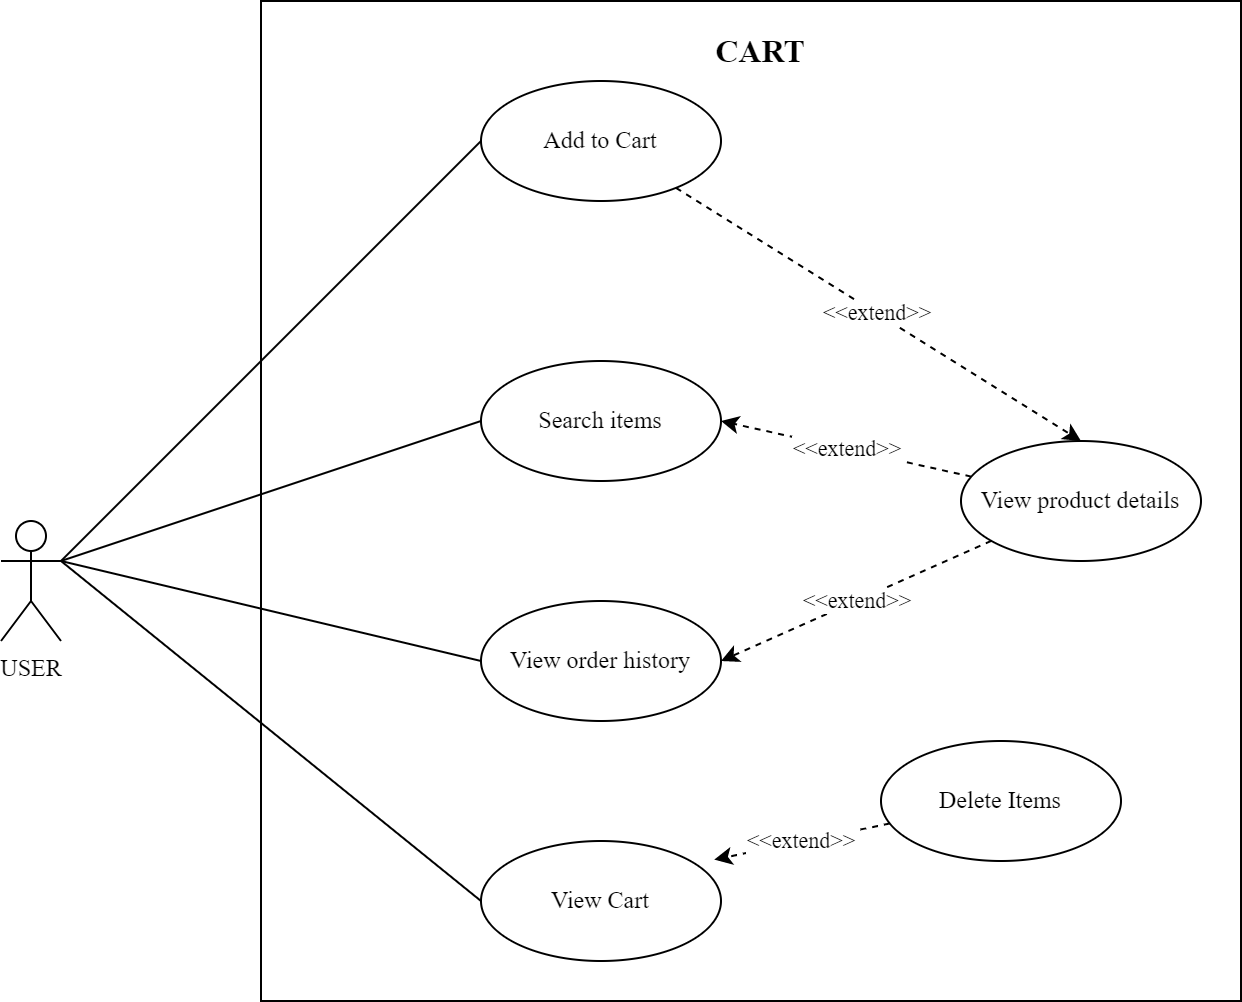

The diagram above was exported from draw.io. Its source (the exported page's mxGraphModel, read from the mxfile embedded in the PNG):
<mxGraphModel dx="1087" dy="617" grid="1" gridSize="10" guides="1" tooltips="1" connect="1" arrows="1" fold="1" page="1" pageScale="1" pageWidth="850" pageHeight="1100" math="0" shadow="0">
  <root>
    <mxCell id="U40ypLj9rJLzh23ezsSE-0" />
    <mxCell id="U40ypLj9rJLzh23ezsSE-1" parent="U40ypLj9rJLzh23ezsSE-0" />
    <mxCell id="U40ypLj9rJLzh23ezsSE-6" style="edgeStyle=none;rounded=0;orthogonalLoop=1;jettySize=auto;html=1;entryX=0;entryY=0.5;entryDx=0;entryDy=0;startArrow=none;startFill=0;endArrow=none;endFill=0;exitX=1;exitY=0.3333333333333333;exitDx=0;exitDy=0;exitPerimeter=0;fontFamily=Times New Roman;" edge="1" parent="U40ypLj9rJLzh23ezsSE-1" source="U40ypLj9rJLzh23ezsSE-11" target="U40ypLj9rJLzh23ezsSE-12">
      <mxGeometry relative="1" as="geometry" />
    </mxCell>
    <mxCell id="U40ypLj9rJLzh23ezsSE-9" style="edgeStyle=none;rounded=0;orthogonalLoop=1;jettySize=auto;html=1;exitX=1;exitY=0.3333333333333333;exitDx=0;exitDy=0;exitPerimeter=0;entryX=0;entryY=0.5;entryDx=0;entryDy=0;startArrow=none;startFill=0;endArrow=none;endFill=0;fontFamily=Times New Roman;" edge="1" parent="U40ypLj9rJLzh23ezsSE-1" source="U40ypLj9rJLzh23ezsSE-11" target="U40ypLj9rJLzh23ezsSE-30">
      <mxGeometry relative="1" as="geometry" />
    </mxCell>
    <mxCell id="aZx9uO6dopOABkJzWbo2-0" style="rounded=0;orthogonalLoop=1;jettySize=auto;html=1;entryX=0;entryY=0.5;entryDx=0;entryDy=0;fontFamily=Times New Roman;endArrow=none;endFill=0;" edge="1" parent="U40ypLj9rJLzh23ezsSE-1" target="U40ypLj9rJLzh23ezsSE-17">
      <mxGeometry relative="1" as="geometry">
        <mxPoint x="30" y="400" as="sourcePoint" />
      </mxGeometry>
    </mxCell>
    <mxCell id="U40ypLj9rJLzh23ezsSE-11" value="USER" style="shape=umlActor;verticalLabelPosition=bottom;verticalAlign=top;html=1;outlineConnect=0;fontFamily=Times New Roman;" vertex="1" parent="U40ypLj9rJLzh23ezsSE-1">
      <mxGeometry y="380" width="30" height="60" as="geometry" />
    </mxCell>
    <mxCell id="U40ypLj9rJLzh23ezsSE-12" value="Search items" style="ellipse;whiteSpace=wrap;html=1;fontFamily=Times New Roman;" vertex="1" parent="U40ypLj9rJLzh23ezsSE-1">
      <mxGeometry x="240" y="300" width="120" height="60" as="geometry" />
    </mxCell>
    <mxCell id="U40ypLj9rJLzh23ezsSE-13" value="&amp;lt;&amp;lt;extend&amp;gt;&amp;gt;" style="edgeStyle=none;rounded=0;orthogonalLoop=1;jettySize=auto;html=1;entryX=1;entryY=0.5;entryDx=0;entryDy=0;dashed=1;startArrow=none;startFill=0;endArrow=classic;endFill=1;fontFamily=Times New Roman;" edge="1" parent="U40ypLj9rJLzh23ezsSE-1" source="U40ypLj9rJLzh23ezsSE-15" target="U40ypLj9rJLzh23ezsSE-12">
      <mxGeometry relative="1" as="geometry" />
    </mxCell>
    <mxCell id="U40ypLj9rJLzh23ezsSE-14" value="&amp;lt;&amp;lt;extend&amp;gt;&amp;gt;" style="edgeStyle=none;rounded=0;orthogonalLoop=1;jettySize=auto;html=1;entryX=1;entryY=0.5;entryDx=0;entryDy=0;startArrow=none;startFill=0;endArrow=classic;endFill=1;dashed=1;fontFamily=Times New Roman;" edge="1" parent="U40ypLj9rJLzh23ezsSE-1" source="U40ypLj9rJLzh23ezsSE-15" target="U40ypLj9rJLzh23ezsSE-30">
      <mxGeometry relative="1" as="geometry" />
    </mxCell>
    <mxCell id="U40ypLj9rJLzh23ezsSE-15" value="View product details" style="ellipse;whiteSpace=wrap;html=1;fontFamily=Times New Roman;" vertex="1" parent="U40ypLj9rJLzh23ezsSE-1">
      <mxGeometry x="480" y="340" width="120" height="60" as="geometry" />
    </mxCell>
    <mxCell id="U40ypLj9rJLzh23ezsSE-16" value="&amp;lt;&amp;lt;extend&amp;gt;&amp;gt;" style="edgeStyle=none;rounded=0;orthogonalLoop=1;jettySize=auto;html=1;entryX=0.5;entryY=0;entryDx=0;entryDy=0;dashed=1;startArrow=none;startFill=0;endArrow=classic;endFill=1;fontFamily=Times New Roman;" edge="1" parent="U40ypLj9rJLzh23ezsSE-1" source="U40ypLj9rJLzh23ezsSE-17" target="U40ypLj9rJLzh23ezsSE-15">
      <mxGeometry relative="1" as="geometry" />
    </mxCell>
    <mxCell id="U40ypLj9rJLzh23ezsSE-17" value="Add to Cart" style="ellipse;whiteSpace=wrap;html=1;fontFamily=Times New Roman;" vertex="1" parent="U40ypLj9rJLzh23ezsSE-1">
      <mxGeometry x="240" y="160" width="120" height="60" as="geometry" />
    </mxCell>
    <mxCell id="U40ypLj9rJLzh23ezsSE-30" value="View order history" style="ellipse;whiteSpace=wrap;html=1;fontFamily=Times New Roman;" vertex="1" parent="U40ypLj9rJLzh23ezsSE-1">
      <mxGeometry x="240" y="420" width="120" height="60" as="geometry" />
    </mxCell>
    <mxCell id="U40ypLj9rJLzh23ezsSE-33" value="View Cart" style="ellipse;whiteSpace=wrap;html=1;fontFamily=Times New Roman;" vertex="1" parent="U40ypLj9rJLzh23ezsSE-1">
      <mxGeometry x="240" y="540" width="120" height="60" as="geometry" />
    </mxCell>
    <mxCell id="U40ypLj9rJLzh23ezsSE-34" value="&amp;lt;&amp;lt;extend&amp;gt;&amp;gt;" style="edgeStyle=none;rounded=0;orthogonalLoop=1;jettySize=auto;html=1;entryX=0.972;entryY=0.155;entryDx=0;entryDy=0;entryPerimeter=0;dashed=1;startArrow=none;startFill=0;endArrow=classic;endFill=1;fontFamily=Times New Roman;" edge="1" parent="U40ypLj9rJLzh23ezsSE-1" source="U40ypLj9rJLzh23ezsSE-35" target="U40ypLj9rJLzh23ezsSE-33">
      <mxGeometry relative="1" as="geometry" />
    </mxCell>
    <mxCell id="U40ypLj9rJLzh23ezsSE-35" value="Delete Items" style="ellipse;whiteSpace=wrap;html=1;fontFamily=Times New Roman;" vertex="1" parent="U40ypLj9rJLzh23ezsSE-1">
      <mxGeometry x="440" y="490" width="120" height="60" as="geometry" />
    </mxCell>
    <mxCell id="U40ypLj9rJLzh23ezsSE-36" style="edgeStyle=none;rounded=0;orthogonalLoop=1;jettySize=auto;html=1;exitX=1;exitY=0.3333333333333333;exitDx=0;exitDy=0;exitPerimeter=0;entryX=0;entryY=0.5;entryDx=0;entryDy=0;startArrow=none;startFill=0;endArrow=none;endFill=0;fontFamily=Times New Roman;" edge="1" parent="U40ypLj9rJLzh23ezsSE-1" source="U40ypLj9rJLzh23ezsSE-11" target="U40ypLj9rJLzh23ezsSE-33">
      <mxGeometry relative="1" as="geometry">
        <mxPoint x="50" y="380" as="sourcePoint" />
        <mxPoint x="240" y="460" as="targetPoint" />
      </mxGeometry>
    </mxCell>
    <mxCell id="-2LSRpaRDMRzeBX67dmT-0" value="" style="rounded=0;whiteSpace=wrap;html=1;fontFamily=Times New Roman;fillColor=none;" vertex="1" parent="U40ypLj9rJLzh23ezsSE-1">
      <mxGeometry x="130" y="120" width="490" height="500" as="geometry" />
    </mxCell>
    <mxCell id="-2LSRpaRDMRzeBX67dmT-1" value="CART" style="text;html=1;strokeColor=none;fillColor=none;align=center;verticalAlign=middle;whiteSpace=wrap;rounded=0;fontFamily=Times New Roman;fontSize=16;fontStyle=1" vertex="1" parent="U40ypLj9rJLzh23ezsSE-1">
      <mxGeometry x="300" y="130" width="160" height="30" as="geometry" />
    </mxCell>
  </root>
</mxGraphModel>